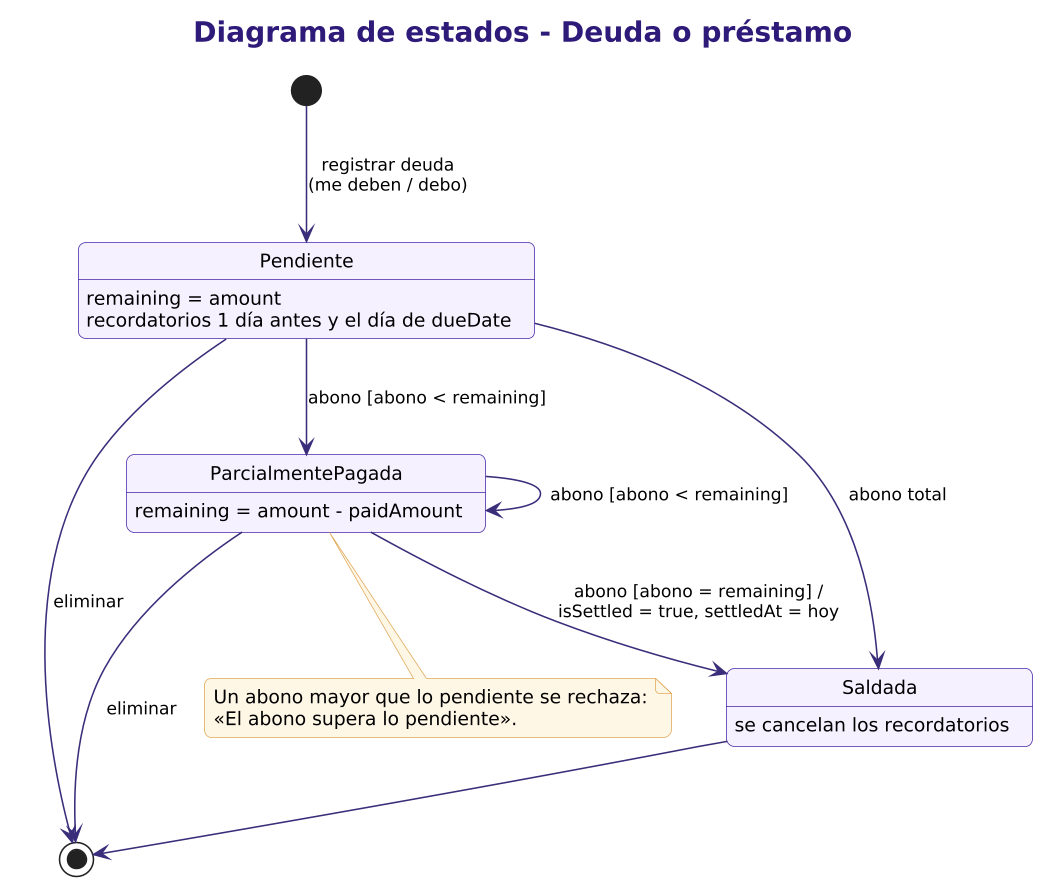

The diagram above was rendered by PlantUML. Its source (embedded in the PNG):
@startuml 05d_estados_deuda
!include _estilo.iuml
title Diagrama de estados - Deuda o préstamo

[*] --> Pendiente : registrar deuda\n(me deben / debo)
Pendiente : remaining = amount
Pendiente --> ParcialmentePagada : abono [abono < remaining]
ParcialmentePagada --> ParcialmentePagada : abono [abono < remaining]
ParcialmentePagada --> Saldada : abono [abono = remaining] /\nisSettled = true, settledAt = hoy
Pendiente --> Saldada : abono total
Pendiente : recordatorios 1 día antes y el día de dueDate
ParcialmentePagada : remaining = amount - paidAmount
Saldada : se cancelan los recordatorios
Saldada --> [*]
ParcialmentePagada --> [*] : eliminar
Pendiente --> [*] : eliminar
note bottom of ParcialmentePagada
  Un abono mayor que lo pendiente se rechaza:
  «El abono supera lo pendiente».
end note
@enduml